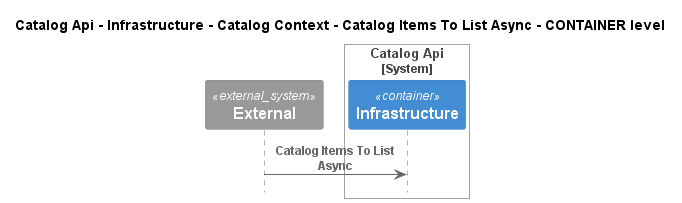

The diagram above was rendered by PlantUML. Its source (embedded in the PNG):
@startuml
!pragma layout smetana
!include ..\..\..\..\..\..\..\..\.c4s\C4_Sequence.puml

title Catalog Api - Infrastructure - Catalog Context - Catalog Items To List Async - CONTAINER level

System_Ext(C4InterFlow.SoftwareSystems.ExternalSystem, "External", "")

System_Boundary(dotnet.eShop.Architecture.SoftwareSystems.CatalogApi, "Catalog Api")
    Container(dotnet.eShop.Architecture.SoftwareSystems.CatalogApi.Containers.Infrastructure, "Infrastructure", "", "")
Boundary_End()

Rel(C4InterFlow.SoftwareSystems.ExternalSystem, dotnet.eShop.Architecture.SoftwareSystems.CatalogApi.Containers.Infrastructure, "Catalog Items To List Async")


@enduml